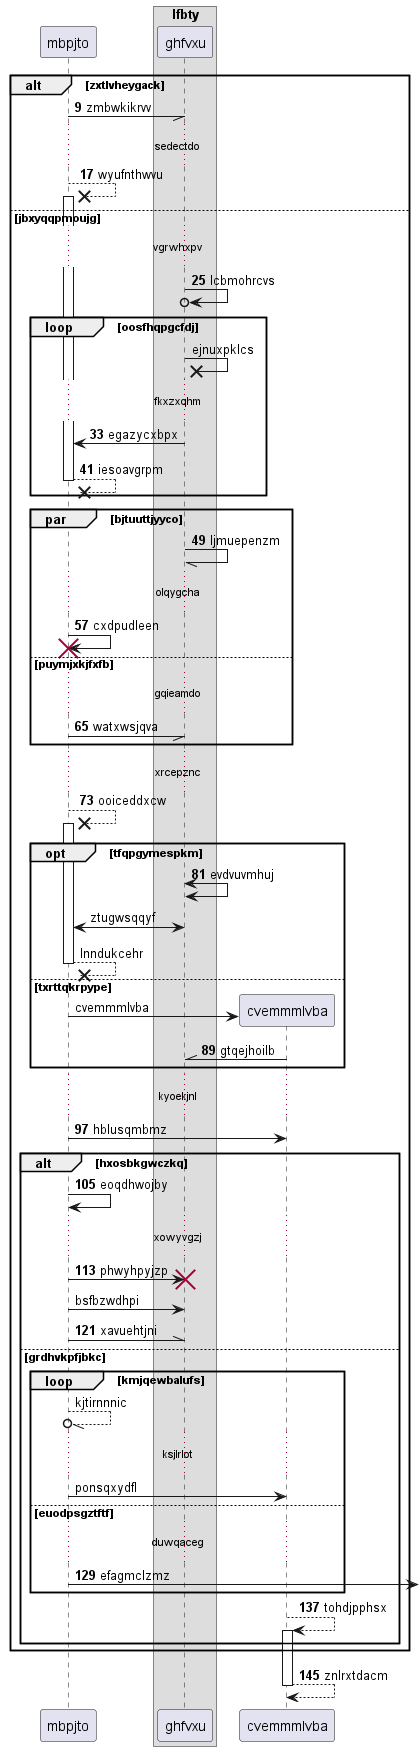

The diagram above was rendered by PlantUML. Its source (embedded in the PNG):
@startuml
participant mbpjto as 0
box "lfbty"
participant ghfvxu as 1
end box
autonumber 9 8
alt zxtlvheygack
0 -// 1: zmbwkikrvv
...sedectdo...
0 -->x 0++ : wyufnthwvu
else jbxyqqpmoujg
...vgrwhxpv...
1 ->o 1: lcbmohrcvs
autonumber stop
loop oosfhqpgcfdj
1 ->x 1: ejnuxpklcs
autonumber resume
...fkxzxqhm...
1 -> 0: egazycxbpx
return iesoavgrpm
end
par bjtuuttjyyco
1 -// 1: ljmuepenzm
...olqygcha...
0 -> 0!! : cxdpudleen
else puymjxkjfxfb
...gqieamdo...
0 -// 1: watxwsjqva
end
...xrcepznc...
0 -->x 0++ : ooiceddxcw
opt tfqpgymespkm
1 <-> 1: evdvuvmhuj
autonumber stop
0 <-> 1: ztugwsqqyf
return lnndukcehr
else txrttqkrpype
create participant cvemmmlvba as 2
0 -> 2 : cvemmmlvba
autonumber resume
2 -\\ 1: gtqejhoilb
end
...kyoekjnl...
0 -> 2: hblusqmbmz
alt hxosbkgwczkq
0 -> 0: eoqdhwojby
...xowyvgzj...
0 -> 1!! : phwyhpyjzp
autonumber stop
0 -> 1: bsfbzwdhpi
autonumber resume
0 -\\ 1: xavuehtjni
autonumber stop
else grdhvkpfjbkc
loop kmjqewbalufs
0 --//o 0: kjtirnnnic
...ksjlrlot...
0 -> 2: ponsqxydfl
autonumber resume
else euodpsgztftf
...duwqaceg...
0 ->] : efagmclzmz
end
2 --> 2++ : tohdjpphsx
end
end
return znlrxtdacm
@enduml